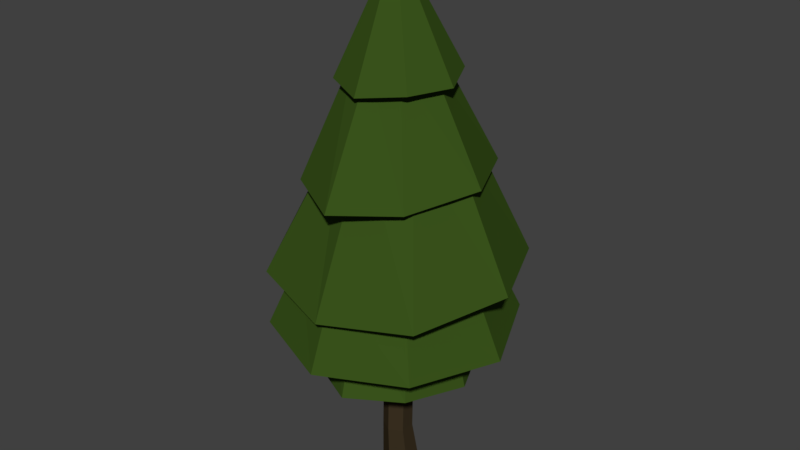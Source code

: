 # Source: Tree_01.blend  (saved by Blender 3.5.10; exported with 4.5.12 LTS)
import bpy
from mathutils import Matrix  # noqa: F401  (used for matrix-valued properties, if any)

bpy.ops.wm.read_factory_settings(use_empty=True)
scene = bpy.context.scene
scene.name = 'Scene'

# ---- collections
col_collection_1 = bpy.data.collections.new('Collection 1'); scene.collection.children.link(col_collection_1)

# ---- materials (node trees are filled in below, after node groups)
mat_trunk = bpy.data.materials.new('Trunk')
mat_trunk.alpha_threshold = 0.0
mat_trunk.use_transparent_shadow = False
mat_trunk.diffuse_color = (0.04445, 0.03112, 0.01596, 1.0)
mat_trunk.roughness = 0.5
mat_trunk.specular_intensity = 0.0
mat_leaves = bpy.data.materials.new('Leaves')
mat_leaves.alpha_threshold = 0.0
mat_leaves.use_transparent_shadow = False
mat_leaves.diffuse_color = (0.04179, 0.08714, 0.01143, 1.0)
mat_leaves.roughness = 0.5
mat_leaves.specular_intensity = 0.0

# ---- material node trees

# ---- world
world_world = bpy.data.worlds.new('World'); scene.world = world_world
world_world.color = (0.05088, 0.05088, 0.05088)
world_world.use_sun_shadow = False
world_world.sun_shadow_jitter_overblur = 0.0
world_world.cycles.sampling_method = 'MANUAL'

# ---- meshes
me_cube_001 = bpy.data.meshes.new('Cube.001')
me_cube_001.from_pydata([(4.703e-08, 0.1058, -0.008438), (-0.09166, 0.05292, -0.008438), (-0.09166, -0.05292, -0.008438), (5.628e-08, -0.1058, -0.008438), (0.09166, -0.05292, -0.008438), (0.09166, 0.05292, -0.008438), (4.588e-08, 0.05563, 0.2498), (-0.07364, 0.01311, 0.2498), (-0.07364, -0.07192, 0.2498), (5.331e-08, -0.1144, 0.2498), (0.07364, -0.07192, 0.2498), (0.07364, 0.01311, 0.2498), (-0.009261, 0.07233, 0.4986), (-0.0829, 0.02981, 0.4986), (-0.0829, -0.05522, 0.4986), (-0.009261, -0.09773, 0.4986), (0.06438, -0.05522, 0.4986), (0.06438, 0.02981, 0.4986), (-0.009261, 0.08058, 0.8681), (-0.0766, 0.0417, 0.8681), (-0.0766, -0.03606, 0.8681), (-0.009261, -0.07494, 0.8681), (0.05808, -0.03606, 0.8681), (0.05808, 0.0417, 0.8681), (-0.0305, 0.4692, 0.7095), (-0.3324, 0.3141, 0.7488), (-0.4687, -0.01593, 0.7301), (-0.3302, -0.3513, 0.7117), (0.02365, -0.5192, 0.708), (0.3149, -0.3446, 0.7123), (0.4513, -0.006403, 0.6938), (0.3082, 0.3208, 0.7126), (-0.02917, 0.355, 1.162), (-0.2716, 0.2519, 1.167), (-0.37, 0.007728, 1.18), (-0.2668, -0.2344, 1.193), (-0.02228, -0.3327, 1.198), (0.2202, -0.2295, 1.193), (0.3186, 0.0146, 1.18), (0.2153, 0.2567, 1.167), (-0.04631, 0.7197, 0.9614), (-0.5375, 0.4902, 0.9763), (-0.7368, 0.003317, 0.9346), (-0.5276, -0.4958, 0.9501), (-0.03236, -0.6869, 0.9203), (0.4588, -0.4859, 0.9504), (0.6582, 0.01726, 0.9349), (0.4489, 0.5, 0.9766), (-0.04437, 0.5011, 1.391), (-0.3989, 0.3502, 1.387), (-0.5428, -0.007155, 1.377), (-0.3918, -0.3615, 1.368), (-0.0343, -0.5054, 1.364), (0.3202, -0.3544, 1.368), (0.4642, 0.002911, 1.378), (0.3131, 0.3573, 1.387), (-0.02687, 0.7088, 1.382), (-0.5293, 0.5031, 1.339), (-0.7333, -0.007287, 1.34), (-0.5192, -0.5053, 1.275), (-0.0126, -0.6601, 1.221), (0.4899, -0.4952, 1.275), (0.6938, 0.006975, 1.34), (0.4798, 0.5132, 1.34), (-0.01737, 0.3259, 2.153), (-0.2186, 0.227, 2.161), (-0.313, -0.007227, 2.146), (-0.214, -0.1807, 2.12), (-0.01076, -0.275, 2.099), (0.2217, -0.176, 2.106), (0.316, -0.000629, 2.133), (0.217, 0.2317, 2.147), (-0.02457, 0.5395, 1.869), (-0.3651, 0.3945, 1.86), (-0.5033, -0.002477, 1.876), (-0.3583, -0.3781, 1.821), (-0.0149, -0.5649, 1.794), (0.3256, -0.3712, 1.822), (0.506, 0.007189, 1.876), (0.3236, 0.406, 1.866), (-0.02185, 0.198, 2.495), (-0.1703, 0.1348, 2.491), (-0.2306, -0.01481, 2.481), (-0.1673, -0.1632, 2.472), (-0.01763, -0.2234, 2.468), (0.1309, -0.1602, 2.472), (0.1911, -0.01059, 2.482), (0.1279, 0.1378, 2.491), (-0.0103, 0.3193, 2.39), (-0.2444, 0.2192, 2.386), (-0.3385, -0.005766, 2.353), (-0.2387, -0.2402, 2.358), (-0.002005, -0.35, 2.338), (0.2315, -0.2351, 2.368), (0.3264, 0.001347, 2.368), (0.2258, 0.2242, 2.397), (-0.02129, -0.0141, 3.033)], [], [(0, 6, 11, 5), (4, 10, 9, 3), (2, 8, 7, 1), (5, 11, 10, 4), (3, 9, 8, 2), (1, 7, 6, 0), (10, 16, 15, 9), (8, 14, 13, 7), (11, 17, 16, 10), (9, 15, 14, 8), (7, 13, 12, 6), (6, 12, 17, 11), (15, 21, 20, 14), (13, 19, 18, 12), (12, 18, 23, 17), (16, 22, 21, 15), (14, 20, 19, 13), (17, 23, 22, 16), (25, 33, 32, 24), (24, 32, 39, 31), (30, 38, 37, 29), (28, 36, 35, 27), (26, 34, 33, 25), (31, 39, 38, 30), (29, 37, 36, 28), (27, 35, 34, 26), (25, 24, 31, 30, 29, 28, 27, 26), (41, 49, 48, 40), (40, 48, 55, 47), (46, 54, 53, 45), (44, 52, 51, 43), (42, 50, 49, 41), (47, 55, 54, 46), (45, 53, 52, 44), (43, 51, 50, 42), (41, 40, 47, 46, 45, 44, 43, 42), (57, 65, 64, 56), (56, 64, 71, 63), (62, 70, 69, 61), (60, 68, 67, 59), (58, 66, 65, 57), (63, 71, 70, 62), (61, 69, 68, 60), (59, 67, 66, 58), (57, 56, 63, 62, 61, 60, 59, 58), (73, 81, 80, 72), (72, 80, 87, 79), (78, 86, 85, 77), (76, 84, 83, 75), (74, 82, 81, 73), (79, 87, 86, 78), (77, 85, 84, 76), (75, 83, 82, 74), (73, 72, 79, 78, 77, 76, 75, 74), (88, 96, 95), (89, 96, 88), (92, 96, 91), (95, 96, 94), (91, 96, 90), (90, 96, 89), (93, 96, 92), (89, 88, 95, 94, 93, 92, 91, 90), (94, 96, 93)])
me_cube_001.polygons.foreach_set('material_index', [0, 0, 0, 0, 0, 0, 0, 0, 0, 0, 0, 0, 0, 0, 0, 0, 0, 0, 1, 1, 1, 1, 1, 1, 1, 1, 1, 1, 1, 1, 1, 1, 1, 1, 1, 1, 1, 1, 1, 1, 1, 1, 1, 1, 1, 1, 1, 1, 1, 1, 1, 1, 1, 1, 1, 1, 1, 1, 1, 1, 1, 1, 1])
_uv = me_cube_001.uv_layers.new(name='UVMap')
_uv.uv.foreach_set('vector', [0.8356, 0.7478, 0.8378, 0.8029, 0.8194, 0.8038, 0.8153, 0.7502, 0.9176, 0.7554, 0.9086, 0.8059, 0.8918, 0.8047, 0.8968, 0.7538, 0.8761, 0.7512, 0.8745, 0.8038, 0.8564, 0.8031, 0.8559, 0.7486, 0.8153, 0.7502, 0.8194, 0.8038, 0.8019, 0.8058, 0.7952, 0.7547, 0.8968, 0.7538, 0.8918, 0.8047, 0.8745, 0.8038, 0.8761, 0.7512, 0.8559, 0.7486, 0.8564, 0.8031, 0.8378, 0.8029, 0.8356, 0.7478, 0.9086, 0.8059, 0.9055, 0.8549, 0.8889, 0.8539, 0.8918, 0.8047, 0.8745, 0.8038, 0.8723, 0.854, 0.8559, 0.8547, 0.8564, 0.8031, 0.8194, 0.8038, 0.823, 0.855, 0.8064, 0.8551, 0.8019, 0.8058, 0.8918, 0.8047, 0.8889, 0.8539, 0.8723, 0.854, 0.8745, 0.8038, 0.8564, 0.8031, 0.8559, 0.8547, 0.8395, 0.8551, 0.8378, 0.8029, 0.8378, 0.8029, 0.8395, 0.8551, 0.823, 0.855, 0.8194, 0.8038, 0.8889, 0.8539, 0.8864, 0.926, 0.8712, 0.926, 0.8723, 0.854, 0.8559, 0.8547, 0.8559, 0.9265, 0.8407, 0.9269, 0.8395, 0.8551, 0.8395, 0.8551, 0.8407, 0.9269, 0.8255, 0.927, 0.823, 0.855, 0.9055, 0.8549, 0.9016, 0.927, 0.8864, 0.926, 0.8889, 0.8539, 0.8723, 0.854, 0.8712, 0.926, 0.8559, 0.9265, 0.8559, 0.8547, 0.823, 0.855, 0.8255, 0.927, 0.8103, 0.927, 0.8064, 0.8551, 0.1983, 0.6155, 0.2089, 0.7002, 0.1571, 0.7095, 0.1303, 0.6203, 0.1303, 0.6203, 0.1571, 0.7095, 0.1088, 0.7302, 0.06239, 0.6491, 0.5223, 0.7287, 0.4444, 0.7925, 0.4069, 0.7556, 0.4703, 0.6777, 0.4165, 0.6365, 0.3629, 0.7268, 0.3133, 0.7094, 0.3417, 0.6139, 0.2694, 0.6088, 0.2615, 0.7005, 0.2089, 0.7002, 0.1983, 0.6155, 0.06239, 0.6491, 0.1088, 0.7302, 0.06588, 0.7606, 0.000273, 0.6843, 0.4703, 0.6777, 0.4069, 0.7556, 0.3629, 0.7268, 0.4165, 0.6365, 0.3417, 0.6139, 0.3133, 0.7094, 0.2615, 0.7005, 0.2694, 0.6088, 0.6413, 0.6083, 0.6471, 0.6763, 0.5936, 0.7272, 0.5223, 0.7287, 0.4703, 0.6777, 0.4602, 0.6107, 0.5181, 0.5582, 0.5906, 0.5582, 0.22, 0.3109, 0.2474, 0.3975, 0.179, 0.4327, 0.1215, 0.3557, 0.1215, 0.3557, 0.179, 0.4327, 0.1258, 0.4882, 0.05055, 0.4373, 0.6466, 0.5304, 0.554, 0.5576, 0.5211, 0.4881, 0.5958, 0.435, 0.5246, 0.3565, 0.4673, 0.4332, 0.3993, 0.3973, 0.4289, 0.3105, 0.323, 0.2891, 0.3233, 0.3856, 0.2474, 0.3975, 0.22, 0.3109, 0.05055, 0.4373, 0.1258, 0.4882, 0.09268, 0.5576, 0.000273, 0.5298, 0.5958, 0.435, 0.5211, 0.4881, 0.4673, 0.4332, 0.5246, 0.3565, 0.4289, 0.3105, 0.3993, 0.3973, 0.3233, 0.3856, 0.323, 0.2891, 0.8294, 0.2906, 0.9083, 0.3646, 0.9041, 0.4727, 0.8297, 0.5473, 0.7217, 0.5473, 0.648, 0.471, 0.6471, 0.3649, 0.7241, 0.2891, 0.2197, 0.01324, 0.2692, 0.1902, 0.2282, 0.2082, 0.1267, 0.06942, 0.1267, 0.06942, 0.2282, 0.2082, 0.1926, 0.2439, 0.04591, 0.1422, 0.611, 0.2623, 0.4379, 0.2885, 0.4283, 0.2496, 0.5882, 0.1558, 0.528, 0.06844, 0.3982, 0.2091, 0.3586, 0.1881, 0.4366, 0.01418, 0.3286, 0.000273, 0.3189, 0.1815, 0.2692, 0.1902, 0.2197, 0.01324, 0.04591, 0.1422, 0.1926, 0.2439, 0.169, 0.2885, 0.000273, 0.2419, 0.5882, 0.1558, 0.4283, 0.2496, 0.3982, 0.2091, 0.528, 0.06844, 0.4366, 0.01418, 0.3586, 0.1881, 0.3189, 0.1815, 0.3286, 0.000273, 0.6896, 0.000273, 0.7982, 0.001532, 0.8755, 0.07799, 0.8755, 0.1877, 0.798, 0.2642, 0.6922, 0.2553, 0.6115, 0.1862, 0.6115, 0.07731, 0.1463, 0.7991, 0.1969, 0.9314, 0.1686, 0.9467, 0.0814, 0.8343, 0.0814, 0.8343, 0.1686, 0.9467, 0.1467, 0.9703, 0.03114, 0.8891, 0.4543, 0.9715, 0.321, 0.9997, 0.3099, 0.9695, 0.4282, 0.8912, 0.3834, 0.8269, 0.2892, 0.9448, 0.2606, 0.93, 0.311, 0.7973, 0.2301, 0.793, 0.2286, 0.9256, 0.1969, 0.9314, 0.1463, 0.7991, 0.03114, 0.8891, 0.1467, 0.9703, 0.1334, 0.9997, 0.000273, 0.971, 0.4282, 0.8912, 0.3099, 0.9695, 0.2892, 0.9448, 0.3834, 0.8269, 0.311, 0.7973, 0.2606, 0.93, 0.2286, 0.9256, 0.2301, 0.793, 0.9995, 0.6214, 0.9975, 0.6952, 0.9444, 0.7473, 0.8569, 0.7473, 0.8024, 0.6828, 0.7952, 0.6048, 0.858, 0.5582, 0.9389, 0.5633, 0.7027, 0.8083, 0.7946, 0.6967, 0.7471, 0.833, 0.67, 0.7695, 0.7946, 0.6967, 0.7027, 0.8083, 0.6588, 0.6239, 0.7946, 0.6967, 0.6476, 0.6749, 0.7471, 0.833, 0.7946, 0.6967, 0.7943, 0.8466, 0.6476, 0.6749, 0.7946, 0.6967, 0.6476, 0.7258, 0.6476, 0.7258, 0.7946, 0.6967, 0.67, 0.7695, 0.6951, 0.5863, 0.7946, 0.6967, 0.6588, 0.6239, 0.5429, 0.7939, 0.5788, 0.8298, 0.5789, 0.8806, 0.5448, 0.916, 0.494, 0.916, 0.4548, 0.8814, 0.4581, 0.8293, 0.4938, 0.793, 0.7375, 0.5582, 0.7946, 0.6967, 0.6951, 0.5863])
me_cube_001.materials.append(mat_trunk)
me_cube_001.materials.append(mat_leaves)
me_cube_001.use_remesh_preserve_volume = False
me_cube_001.use_remesh_preserve_attributes = False
me_cube_001.use_mirror_vertex_groups = False
me_cube_001.update()

# ---- objects
ob_cube = bpy.data.objects.new('Cube', me_cube_001)

# ---- transforms, parenting, visibility, modifiers, constraints
ob_cube.location = (0.0, 0.0, 0.0)
ob_cube.lineart.crease_threshold = 0.0

# ---- collection membership
col_collection_1.objects.link(ob_cube)

# ---- scene / render settings (as saved in the file)
scene.frame_start = 1; scene.frame_end = 250; scene.frame_set(1)
scene.render.engine = 'BLENDER_EEVEE_NEXT'
scene.render.resolution_percentage = 50
scene.render.dither_intensity = 0.0
scene.cycles.use_denoising = False
scene.cycles.samples = 128
scene.cycles.sampling_pattern = 'TABULATED_SOBOL'
scene.cycles.light_sampling_threshold = 0.0
scene.cycles.use_adaptive_sampling = False
scene.cycles.use_light_tree = False
scene.cycles.blur_glossy = 0.0
scene.cycles.sample_clamp_indirect = 0.0
scene.view_settings.view_transform = 'Standard'
bpy.context.view_layer.update()

# ---- added for rendering (the .blend has no active camera and no usable light): camera, sun
cam_auto = bpy.data.cameras.new('AutoCamera')
cam_auto.lens = 50.0
cam_auto.sensor_width = 36.0
cam_auto.clip_end = 1000.0
ob_auto_camera = bpy.data.objects.new('AutoCamera', cam_auto)
scene.collection.objects.link(ob_auto_camera)
ob_auto_camera.location = (3.34998, -4.02938, 4.20971)
ob_auto_camera.rotation_euler = (1.09748, -7.21219e-08, 0.694738)
scene.camera = ob_auto_camera
light_auto_sun = bpy.data.lights.new('AutoSun', 'SUN')
light_auto_sun.energy = 3.0
light_auto_sun.angle = 0.0523599
ob_auto_sun = bpy.data.objects.new('AutoSun', light_auto_sun)
scene.collection.objects.link(ob_auto_sun)
ob_auto_sun.rotation_euler = (0.872665, 0.174533, 0.523599)
bpy.context.view_layer.update()
